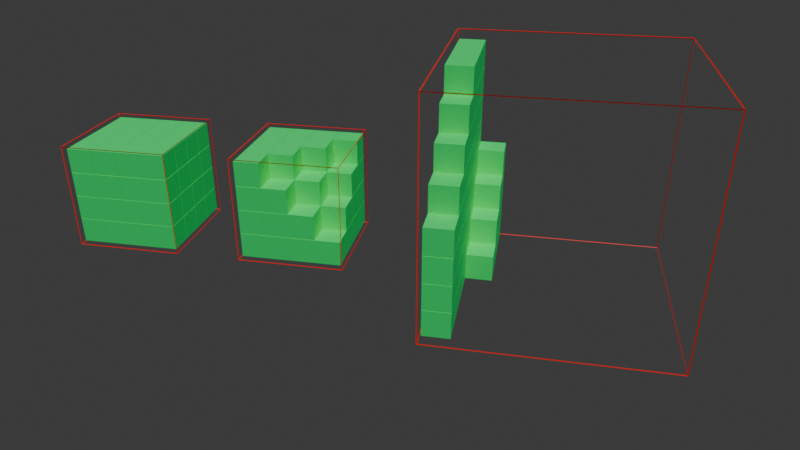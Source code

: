 # Source: octree-nodes.blend  (saved by Blender 4.0.36; exported with 4.5.12 LTS)
import bpy
from mathutils import Matrix  # noqa: F401  (used for matrix-valued properties, if any)

bpy.ops.wm.read_factory_settings(use_empty=True)
scene = bpy.context.scene
scene.name = 'Scene'

# ---- collections
col_collection = bpy.data.collections.new('Collection'); scene.collection.children.link(col_collection)
col_node_001 = bpy.data.collections.new('Node.001'); scene.collection.children.link(col_node_001)
col_node_002 = bpy.data.collections.new('Node.002'); scene.collection.children.link(col_node_002)
col_node_003 = bpy.data.collections.new('Node.003'); scene.collection.children.link(col_node_003)

# ---- materials (node trees are filled in below, after node groups)
mat_white = bpy.data.materials.new('White')
mat_red = bpy.data.materials.new('Red')

# ---- material node trees
mat_white.use_nodes = True; mat_white.node_tree.nodes.clear()
_N = mat_white.node_tree.nodes; _L = mat_white.node_tree.links
n0 = _N.new('ShaderNodeBsdfPrincipled'); n0.name = 'Principled BSDF'; n0.location = (10, 300)
n0.inputs[0].default_value = (0.0, 0.8017, 0.1543, 1.0)
n0.inputs[3].default_value = 1.45
n1 = _N.new('ShaderNodeOutputMaterial'); n1.name = 'Material Output'; n1.location = (300, 300)
n1.target = 'CYCLES'
n2 = _N.new('ShaderNodeOutputMaterial'); n2.name = 'Material Output.001'; n2.location = (0, 0)
n2.target = 'EEVEE'
n3 = _N.new('ShaderNodeMixShader'); n3.name = 'Mix Shader'; n3.location = (0, 0)
n3.label = 'Disable Shadow'
n3.hide = True
n4 = _N.new('ShaderNodeLightPath'); n4.name = 'Light Path'; n4.location = (0, 0)
n4.hide = True
n5 = _N.new('ShaderNodeBsdfTransparent'); n5.name = 'Transparent BSDF'; n5.location = (0, 0)
n5.hide = True
_L.new(n0.outputs[0], n1.inputs[0])
_L.new(n0.outputs[0], n3.inputs[1])
_L.new(n3.outputs[0], n2.inputs[0])
_L.new(n4.outputs[1], n3.inputs[0])
_L.new(n5.outputs[0], n3.inputs[2])
n1.is_active_output = True
mat_red.use_nodes = True; mat_red.node_tree.nodes.clear()
_N = mat_red.node_tree.nodes; _L = mat_red.node_tree.links
n0 = _N.new('ShaderNodeBsdfPrincipled'); n0.name = 'Principled BSDF'; n0.location = (10, 300)
n0.inputs[0].default_value = (0.8003, 0.00906, 0.0, 1.0)
n0.inputs[3].default_value = 1.45
n1 = _N.new('ShaderNodeOutputMaterial'); n1.name = 'Material Output'; n1.location = (300, 300)
n1.target = 'CYCLES'
n2 = _N.new('ShaderNodeOutputMaterial'); n2.name = 'Material Output.001'; n2.location = (0, 0)
n2.target = 'EEVEE'
n3 = _N.new('ShaderNodeMixShader'); n3.name = 'Mix Shader'; n3.location = (0, 0)
n3.label = 'Disable Shadow'
n3.hide = True
n4 = _N.new('ShaderNodeLightPath'); n4.name = 'Light Path'; n4.location = (0, 0)
n4.hide = True
n5 = _N.new('ShaderNodeBsdfTransparent'); n5.name = 'Transparent BSDF'; n5.location = (0, 0)
n5.hide = True
_L.new(n0.outputs[0], n1.inputs[0])
_L.new(n0.outputs[0], n3.inputs[1])
_L.new(n3.outputs[0], n2.inputs[0])
_L.new(n4.outputs[1], n3.inputs[0])
_L.new(n5.outputs[0], n3.inputs[2])
n1.is_active_output = True

# ---- world
world_world = bpy.data.worlds.new('World'); scene.world = world_world
world_world.use_nodes = True; world_world.node_tree.nodes.clear()
_N = world_world.node_tree.nodes; _L = world_world.node_tree.links
n0 = _N.new('ShaderNodeOutputWorld'); n0.name = 'World Output'; n0.location = (300, 300)
n1 = _N.new('ShaderNodeBackground'); n1.name = 'Background'; n1.location = (10, 300)
n1.inputs[0].default_value = (0.05088, 0.05088, 0.05088, 1.0)
_L.new(n1.outputs[0], n0.inputs[0])
n0.is_active_output = True
world_world.color = (0.05088, 0.05088, 0.05088)
world_world.use_sun_shadow = False
world_world.sun_shadow_jitter_overblur = 0.0

# ---- cameras
cam_camera = bpy.data.cameras.new('Camera')
cam_camera.clip_end = 100.0
cam_camera.lens = 33.3
cam_camera.ortho_scale = 7.314

# ---- lights
light_sun = bpy.data.lights.new('Sun', 'SUN')
light_sun.transmission_factor = 0.0
light_sun.energy = 3.01

# ---- meshes
me_cube = bpy.data.meshes.new('Cube')
me_cube.from_pydata([(1.0, 1.0, 1.0), (1.0, 1.0, -1.0), (1.0, -1.0, 1.0), (1.0, -1.0, -1.0), (-1.0, 1.0, 1.0), (-1.0, 1.0, -1.0), (-1.0, -1.0, 1.0), (-1.0, -1.0, -1.0)], [], [(0, 4, 6, 2), (3, 2, 6, 7), (7, 6, 4, 5), (5, 1, 3, 7), (1, 0, 2, 3), (5, 4, 0, 1)])
_uv = me_cube.uv_layers.new(name='UVMap')
_uv.uv.foreach_set('vector', [0.625, 0.5, 0.875, 0.5, 0.875, 0.75, 0.625, 0.75, 0.375, 0.75, 0.625, 0.75, 0.625, 1.0, 0.375, 1.0, 0.375, 0.0, 0.625, 0.0, 0.625, 0.25, 0.375, 0.25, 0.125, 0.5, 0.375, 0.5, 0.375, 0.75, 0.125, 0.75, 0.375, 0.5, 0.625, 0.5, 0.625, 0.75, 0.375, 0.75, 0.375, 0.25, 0.625, 0.25, 0.625, 0.5, 0.375, 0.5])
me_cube.materials.append(mat_white)
me_cube.use_mirror_vertex_groups = False
me_cube.update()
me_cube_001 = bpy.data.meshes.new('Cube.001')
me_cube_001.from_pydata([(1.0, 1.0, 1.0), (1.0, 1.0, -1.0), (1.0, -1.0, 1.0), (1.0, -1.0, -1.0), (-1.0, 1.0, 1.0), (-1.0, 1.0, -1.0), (-1.0, -1.0, 1.0), (-1.0, -1.0, -1.0)], [], [(0, 4, 6, 2), (3, 2, 6, 7), (7, 6, 4, 5), (5, 1, 3, 7), (1, 0, 2, 3), (5, 4, 0, 1)])
_uv = me_cube_001.uv_layers.new(name='UVMap')
_uv.uv.foreach_set('vector', [0.625, 0.5, 0.875, 0.5, 0.875, 0.75, 0.625, 0.75, 0.375, 0.75, 0.625, 0.75, 0.625, 1.0, 0.375, 1.0, 0.375, 0.0, 0.625, 0.0, 0.625, 0.25, 0.375, 0.25, 0.125, 0.5, 0.375, 0.5, 0.375, 0.75, 0.125, 0.75, 0.375, 0.5, 0.625, 0.5, 0.625, 0.75, 0.375, 0.75, 0.375, 0.25, 0.625, 0.25, 0.625, 0.5, 0.375, 0.5])
me_cube_001.materials.append(mat_white)
me_cube_001.use_mirror_vertex_groups = False
me_cube_001.update()
me_cube_002 = bpy.data.meshes.new('Cube.002')
me_cube_002.from_pydata([(1.0, 1.0, 1.0), (1.0, 1.0, -1.0), (1.0, -1.0, 1.0), (1.0, -1.0, -1.0), (-1.0, 1.0, 1.0), (-1.0, 1.0, -1.0), (-1.0, -1.0, 1.0), (-1.0, -1.0, -1.0)], [], [(0, 4, 6, 2), (3, 2, 6, 7), (7, 6, 4, 5), (5, 1, 3, 7), (1, 0, 2, 3), (5, 4, 0, 1)])
_uv = me_cube_002.uv_layers.new(name='UVMap')
_uv.uv.foreach_set('vector', [0.625, 0.5, 0.875, 0.5, 0.875, 0.75, 0.625, 0.75, 0.375, 0.75, 0.625, 0.75, 0.625, 1.0, 0.375, 1.0, 0.375, 0.0, 0.625, 0.0, 0.625, 0.25, 0.375, 0.25, 0.125, 0.5, 0.375, 0.5, 0.375, 0.75, 0.125, 0.75, 0.375, 0.5, 0.625, 0.5, 0.625, 0.75, 0.375, 0.75, 0.375, 0.25, 0.625, 0.25, 0.625, 0.5, 0.375, 0.5])
me_cube_002.materials.append(mat_white)
me_cube_002.use_mirror_vertex_groups = False
me_cube_002.update()
me_cube_003 = bpy.data.meshes.new('Cube.003')
me_cube_003.from_pydata([(1.0, 1.0, 1.0), (1.0, 1.0, -1.0), (1.0, -1.0, 1.0), (1.0, -1.0, -1.0), (-1.0, 1.0, 1.0), (-1.0, 1.0, -1.0), (-1.0, -1.0, 1.0), (-1.0, -1.0, -1.0)], [], [(0, 4, 6, 2), (3, 2, 6, 7), (7, 6, 4, 5), (5, 1, 3, 7), (1, 0, 2, 3), (5, 4, 0, 1)])
_uv = me_cube_003.uv_layers.new(name='UVMap')
_uv.uv.foreach_set('vector', [0.625, 0.5, 0.875, 0.5, 0.875, 0.75, 0.625, 0.75, 0.375, 0.75, 0.625, 0.75, 0.625, 1.0, 0.375, 1.0, 0.375, 0.0, 0.625, 0.0, 0.625, 0.25, 0.375, 0.25, 0.125, 0.5, 0.375, 0.5, 0.375, 0.75, 0.125, 0.75, 0.375, 0.5, 0.625, 0.5, 0.625, 0.75, 0.375, 0.75, 0.375, 0.25, 0.625, 0.25, 0.625, 0.5, 0.375, 0.5])
me_cube_003.materials.append(mat_white)
me_cube_003.use_mirror_vertex_groups = False
me_cube_003.update()
me_cube_004 = bpy.data.meshes.new('Cube.004')
me_cube_004.from_pydata([(1.0, 1.0, 1.0), (1.0, 1.0, -1.0), (1.0, -1.0, 1.0), (1.0, -1.0, -1.0), (-1.0, 1.0, 1.0), (-1.0, 1.0, -1.0), (-1.0, -1.0, 1.0), (-1.0, -1.0, -1.0)], [], [(0, 4, 6, 2), (3, 2, 6, 7), (7, 6, 4, 5), (5, 1, 3, 7), (1, 0, 2, 3), (5, 4, 0, 1)])
_uv = me_cube_004.uv_layers.new(name='UVMap')
_uv.uv.foreach_set('vector', [0.625, 0.5, 0.875, 0.5, 0.875, 0.75, 0.625, 0.75, 0.375, 0.75, 0.625, 0.75, 0.625, 1.0, 0.375, 1.0, 0.375, 0.0, 0.625, 0.0, 0.625, 0.25, 0.375, 0.25, 0.125, 0.5, 0.375, 0.5, 0.375, 0.75, 0.125, 0.75, 0.375, 0.5, 0.625, 0.5, 0.625, 0.75, 0.375, 0.75, 0.375, 0.25, 0.625, 0.25, 0.625, 0.5, 0.375, 0.5])
me_cube_004.materials.append(mat_white)
me_cube_004.use_mirror_vertex_groups = False
me_cube_004.update()
me_cube_005 = bpy.data.meshes.new('Cube.005')
me_cube_005.from_pydata([(1.0, 1.0, 1.0), (1.0, 1.0, -1.0), (1.0, -1.0, 1.0), (1.0, -1.0, -1.0), (-1.0, 1.0, 1.0), (-1.0, 1.0, -1.0), (-1.0, -1.0, 1.0), (-1.0, -1.0, -1.0)], [], [(0, 4, 6, 2), (3, 2, 6, 7), (7, 6, 4, 5), (5, 1, 3, 7), (1, 0, 2, 3), (5, 4, 0, 1)])
_uv = me_cube_005.uv_layers.new(name='UVMap')
_uv.uv.foreach_set('vector', [0.625, 0.5, 0.875, 0.5, 0.875, 0.75, 0.625, 0.75, 0.375, 0.75, 0.625, 0.75, 0.625, 1.0, 0.375, 1.0, 0.375, 0.0, 0.625, 0.0, 0.625, 0.25, 0.375, 0.25, 0.125, 0.5, 0.375, 0.5, 0.375, 0.75, 0.125, 0.75, 0.375, 0.5, 0.625, 0.5, 0.625, 0.75, 0.375, 0.75, 0.375, 0.25, 0.625, 0.25, 0.625, 0.5, 0.375, 0.5])
me_cube_005.materials.append(mat_white)
me_cube_005.use_mirror_vertex_groups = False
me_cube_005.update()
me_cube_006 = bpy.data.meshes.new('Cube.006')
me_cube_006.from_pydata([(1.0, 1.0, 1.0), (1.0, 1.0, -1.0), (1.0, -1.0, 1.0), (1.0, -1.0, -1.0), (-1.0, 1.0, 1.0), (-1.0, 1.0, -1.0), (-1.0, -1.0, 1.0), (-1.0, -1.0, -1.0)], [], [(0, 4, 6, 2), (3, 2, 6, 7), (7, 6, 4, 5), (5, 1, 3, 7), (1, 0, 2, 3), (5, 4, 0, 1)])
_uv = me_cube_006.uv_layers.new(name='UVMap')
_uv.uv.foreach_set('vector', [0.625, 0.5, 0.875, 0.5, 0.875, 0.75, 0.625, 0.75, 0.375, 0.75, 0.625, 0.75, 0.625, 1.0, 0.375, 1.0, 0.375, 0.0, 0.625, 0.0, 0.625, 0.25, 0.375, 0.25, 0.125, 0.5, 0.375, 0.5, 0.375, 0.75, 0.125, 0.75, 0.375, 0.5, 0.625, 0.5, 0.625, 0.75, 0.375, 0.75, 0.375, 0.25, 0.625, 0.25, 0.625, 0.5, 0.375, 0.5])
me_cube_006.materials.append(mat_white)
me_cube_006.use_mirror_vertex_groups = False
me_cube_006.update()
me_cube_007 = bpy.data.meshes.new('Cube.007')
me_cube_007.from_pydata([(1.0, 1.0, 1.0), (1.0, 1.0, -1.0), (1.0, -1.0, 1.0), (1.0, -1.0, -1.0), (-1.0, 1.0, 1.0), (-1.0, 1.0, -1.0), (-1.0, -1.0, 1.0), (-1.0, -1.0, -1.0)], [], [(0, 4, 6, 2), (3, 2, 6, 7), (7, 6, 4, 5), (5, 1, 3, 7), (1, 0, 2, 3), (5, 4, 0, 1)])
_uv = me_cube_007.uv_layers.new(name='UVMap')
_uv.uv.foreach_set('vector', [0.625, 0.5, 0.875, 0.5, 0.875, 0.75, 0.625, 0.75, 0.375, 0.75, 0.625, 0.75, 0.625, 1.0, 0.375, 1.0, 0.375, 0.0, 0.625, 0.0, 0.625, 0.25, 0.375, 0.25, 0.125, 0.5, 0.375, 0.5, 0.375, 0.75, 0.125, 0.75, 0.375, 0.5, 0.625, 0.5, 0.625, 0.75, 0.375, 0.75, 0.375, 0.25, 0.625, 0.25, 0.625, 0.5, 0.375, 0.5])
me_cube_007.materials.append(mat_white)
me_cube_007.use_mirror_vertex_groups = False
me_cube_007.update()
me_cube_008 = bpy.data.meshes.new('Cube.008')
me_cube_008.from_pydata([(1.0, 1.0, 1.0), (1.0, 1.0, -1.0), (1.0, -1.0, 1.0), (1.0, -1.0, -1.0), (-1.0, 1.0, 1.0), (-1.0, 1.0, -1.0), (-1.0, -1.0, 1.0), (-1.0, -1.0, -1.0)], [], [(0, 4, 6, 2), (3, 2, 6, 7), (7, 6, 4, 5), (5, 1, 3, 7), (1, 0, 2, 3), (5, 4, 0, 1)])
_uv = me_cube_008.uv_layers.new(name='UVMap')
_uv.uv.foreach_set('vector', [0.625, 0.5, 0.875, 0.5, 0.875, 0.75, 0.625, 0.75, 0.375, 0.75, 0.625, 0.75, 0.625, 1.0, 0.375, 1.0, 0.375, 0.0, 0.625, 0.0, 0.625, 0.25, 0.375, 0.25, 0.125, 0.5, 0.375, 0.5, 0.375, 0.75, 0.125, 0.75, 0.375, 0.5, 0.625, 0.5, 0.625, 0.75, 0.375, 0.75, 0.375, 0.25, 0.625, 0.25, 0.625, 0.5, 0.375, 0.5])
me_cube_008.materials.append(mat_white)
me_cube_008.use_mirror_vertex_groups = False
me_cube_008.update()
me_cube_009 = bpy.data.meshes.new('Cube.009')
me_cube_009.from_pydata([(1.0, 1.0, 1.0), (1.0, 1.0, -1.0), (1.0, -1.0, 1.0), (1.0, -1.0, -1.0), (-1.0, 1.0, 1.0), (-1.0, 1.0, -1.0), (-1.0, -1.0, 1.0), (-1.0, -1.0, -1.0)], [], [(0, 4, 6, 2), (3, 2, 6, 7), (7, 6, 4, 5), (5, 1, 3, 7), (1, 0, 2, 3), (5, 4, 0, 1)])
_uv = me_cube_009.uv_layers.new(name='UVMap')
_uv.uv.foreach_set('vector', [0.625, 0.5, 0.875, 0.5, 0.875, 0.75, 0.625, 0.75, 0.375, 0.75, 0.625, 0.75, 0.625, 1.0, 0.375, 1.0, 0.375, 0.0, 0.625, 0.0, 0.625, 0.25, 0.375, 0.25, 0.125, 0.5, 0.375, 0.5, 0.375, 0.75, 0.125, 0.75, 0.375, 0.5, 0.625, 0.5, 0.625, 0.75, 0.375, 0.75, 0.375, 0.25, 0.625, 0.25, 0.625, 0.5, 0.375, 0.5])
me_cube_009.materials.append(mat_white)
me_cube_009.use_mirror_vertex_groups = False
me_cube_009.update()
me_cube_010 = bpy.data.meshes.new('Cube.010')
me_cube_010.from_pydata([(1.0, 1.0, 1.0), (1.0, 1.0, -1.0), (1.0, -1.0, 1.0), (1.0, -1.0, -1.0), (-1.0, 1.0, 1.0), (-1.0, 1.0, -1.0), (-1.0, -1.0, 1.0), (-1.0, -1.0, -1.0)], [], [(0, 4, 6, 2), (3, 2, 6, 7), (7, 6, 4, 5), (5, 1, 3, 7), (1, 0, 2, 3), (5, 4, 0, 1)])
_uv = me_cube_010.uv_layers.new(name='UVMap')
_uv.uv.foreach_set('vector', [0.625, 0.5, 0.875, 0.5, 0.875, 0.75, 0.625, 0.75, 0.375, 0.75, 0.625, 0.75, 0.625, 1.0, 0.375, 1.0, 0.375, 0.0, 0.625, 0.0, 0.625, 0.25, 0.375, 0.25, 0.125, 0.5, 0.375, 0.5, 0.375, 0.75, 0.125, 0.75, 0.375, 0.5, 0.625, 0.5, 0.625, 0.75, 0.375, 0.75, 0.375, 0.25, 0.625, 0.25, 0.625, 0.5, 0.375, 0.5])
me_cube_010.materials.append(mat_white)
me_cube_010.use_mirror_vertex_groups = False
me_cube_010.update()
me_cube_011 = bpy.data.meshes.new('Cube.011')
me_cube_011.from_pydata([(1.0, 1.0, 1.0), (1.0, 1.0, -1.0), (1.0, -1.0, 1.0), (1.0, -1.0, -1.0), (-1.0, 1.0, 1.0), (-1.0, 1.0, -1.0), (-1.0, -1.0, 1.0), (-1.0, -1.0, -1.0)], [], [(0, 4, 6, 2), (3, 2, 6, 7), (7, 6, 4, 5), (5, 1, 3, 7), (1, 0, 2, 3), (5, 4, 0, 1)])
_uv = me_cube_011.uv_layers.new(name='UVMap')
_uv.uv.foreach_set('vector', [0.625, 0.5, 0.875, 0.5, 0.875, 0.75, 0.625, 0.75, 0.375, 0.75, 0.625, 0.75, 0.625, 1.0, 0.375, 1.0, 0.375, 0.0, 0.625, 0.0, 0.625, 0.25, 0.375, 0.25, 0.125, 0.5, 0.375, 0.5, 0.375, 0.75, 0.125, 0.75, 0.375, 0.5, 0.625, 0.5, 0.625, 0.75, 0.375, 0.75, 0.375, 0.25, 0.625, 0.25, 0.625, 0.5, 0.375, 0.5])
me_cube_011.materials.append(mat_white)
me_cube_011.use_mirror_vertex_groups = False
me_cube_011.update()
me_cube_012 = bpy.data.meshes.new('Cube.012')
me_cube_012.from_pydata([(1.0, 1.0, 1.0), (1.0, 1.0, -1.0), (1.0, -1.0, 1.0), (1.0, -1.0, -1.0), (-1.0, 1.0, 1.0), (-1.0, 1.0, -1.0), (-1.0, -1.0, 1.0), (-1.0, -1.0, -1.0)], [], [(0, 4, 6, 2), (3, 2, 6, 7), (7, 6, 4, 5), (5, 1, 3, 7), (1, 0, 2, 3), (5, 4, 0, 1)])
_uv = me_cube_012.uv_layers.new(name='UVMap')
_uv.uv.foreach_set('vector', [0.625, 0.5, 0.875, 0.5, 0.875, 0.75, 0.625, 0.75, 0.375, 0.75, 0.625, 0.75, 0.625, 1.0, 0.375, 1.0, 0.375, 0.0, 0.625, 0.0, 0.625, 0.25, 0.375, 0.25, 0.125, 0.5, 0.375, 0.5, 0.375, 0.75, 0.125, 0.75, 0.375, 0.5, 0.625, 0.5, 0.625, 0.75, 0.375, 0.75, 0.375, 0.25, 0.625, 0.25, 0.625, 0.5, 0.375, 0.5])
me_cube_012.materials.append(mat_white)
me_cube_012.use_mirror_vertex_groups = False
me_cube_012.update()
me_cube_013 = bpy.data.meshes.new('Cube.013')
me_cube_013.from_pydata([(1.0, 1.0, 1.0), (1.0, 1.0, -1.0), (1.0, -1.0, 1.0), (1.0, -1.0, -1.0), (-1.0, 1.0, 1.0), (-1.0, 1.0, -1.0), (-1.0, -1.0, 1.0), (-1.0, -1.0, -1.0)], [], [(0, 4, 6, 2), (3, 2, 6, 7), (7, 6, 4, 5), (5, 1, 3, 7), (1, 0, 2, 3), (5, 4, 0, 1)])
_uv = me_cube_013.uv_layers.new(name='UVMap')
_uv.uv.foreach_set('vector', [0.625, 0.5, 0.875, 0.5, 0.875, 0.75, 0.625, 0.75, 0.375, 0.75, 0.625, 0.75, 0.625, 1.0, 0.375, 1.0, 0.375, 0.0, 0.625, 0.0, 0.625, 0.25, 0.375, 0.25, 0.125, 0.5, 0.375, 0.5, 0.375, 0.75, 0.125, 0.75, 0.375, 0.5, 0.625, 0.5, 0.625, 0.75, 0.375, 0.75, 0.375, 0.25, 0.625, 0.25, 0.625, 0.5, 0.375, 0.5])
me_cube_013.materials.append(mat_white)
me_cube_013.use_mirror_vertex_groups = False
me_cube_013.update()
me_cube_014 = bpy.data.meshes.new('Cube.014')
me_cube_014.from_pydata([(1.0, 1.0, 1.0), (1.0, 1.0, -1.0), (1.0, -1.0, 1.0), (1.0, -1.0, -1.0), (-1.0, 1.0, 1.0), (-1.0, 1.0, -1.0), (-1.0, -1.0, 1.0), (-1.0, -1.0, -1.0)], [], [(0, 4, 6, 2), (3, 2, 6, 7), (7, 6, 4, 5), (5, 1, 3, 7), (1, 0, 2, 3), (5, 4, 0, 1)])
_uv = me_cube_014.uv_layers.new(name='UVMap')
_uv.uv.foreach_set('vector', [0.625, 0.5, 0.875, 0.5, 0.875, 0.75, 0.625, 0.75, 0.375, 0.75, 0.625, 0.75, 0.625, 1.0, 0.375, 1.0, 0.375, 0.0, 0.625, 0.0, 0.625, 0.25, 0.375, 0.25, 0.125, 0.5, 0.375, 0.5, 0.375, 0.75, 0.125, 0.75, 0.375, 0.5, 0.625, 0.5, 0.625, 0.75, 0.375, 0.75, 0.375, 0.25, 0.625, 0.25, 0.625, 0.5, 0.375, 0.5])
me_cube_014.materials.append(mat_white)
me_cube_014.use_mirror_vertex_groups = False
me_cube_014.update()
me_cube_015 = bpy.data.meshes.new('Cube.015')
me_cube_015.from_pydata([(1.0, 1.0, 1.0), (1.0, 1.0, -1.0), (1.0, -1.0, 1.0), (1.0, -1.0, -1.0), (-1.0, 1.0, 1.0), (-1.0, 1.0, -1.0), (-1.0, -1.0, 1.0), (-1.0, -1.0, -1.0)], [], [(0, 4, 6, 2), (3, 2, 6, 7), (7, 6, 4, 5), (5, 1, 3, 7), (1, 0, 2, 3), (5, 4, 0, 1)])
_uv = me_cube_015.uv_layers.new(name='UVMap')
_uv.uv.foreach_set('vector', [0.625, 0.5, 0.875, 0.5, 0.875, 0.75, 0.625, 0.75, 0.375, 0.75, 0.625, 0.75, 0.625, 1.0, 0.375, 1.0, 0.375, 0.0, 0.625, 0.0, 0.625, 0.25, 0.375, 0.25, 0.125, 0.5, 0.375, 0.5, 0.375, 0.75, 0.125, 0.75, 0.375, 0.5, 0.625, 0.5, 0.625, 0.75, 0.375, 0.75, 0.375, 0.25, 0.625, 0.25, 0.625, 0.5, 0.375, 0.5])
me_cube_015.materials.append(mat_white)
me_cube_015.use_mirror_vertex_groups = False
me_cube_015.update()
me_cube_032 = bpy.data.meshes.new('Cube.032')
me_cube_032.from_pydata([(-1.0, -1.0, -1.0), (-1.0, -1.0, 1.0), (-1.0, 1.0, -1.0), (-1.0, 1.0, 1.0), (1.0, -1.0, -1.0), (1.0, -1.0, 1.0), (1.0, 1.0, -1.0), (1.0, 1.0, 1.0)], [], [(0, 1, 3, 2), (2, 3, 7, 6), (6, 7, 5, 4), (4, 5, 1, 0), (2, 6, 4, 0), (7, 3, 1, 5)])
_uv = me_cube_032.uv_layers.new(name='UVMap')
_uv.uv.foreach_set('vector', [0.375, 0.0, 0.625, 0.0, 0.625, 0.25, 0.375, 0.25, 0.375, 0.25, 0.625, 0.25, 0.625, 0.5, 0.375, 0.5, 0.375, 0.5, 0.625, 0.5, 0.625, 0.75, 0.375, 0.75, 0.375, 0.75, 0.625, 0.75, 0.625, 1.0, 0.375, 1.0, 0.125, 0.5, 0.375, 0.5, 0.375, 0.75, 0.125, 0.75, 0.625, 0.5, 0.875, 0.5, 0.875, 0.75, 0.625, 0.75])
me_cube_032.materials.append(mat_red)
me_cube_032.materials.append(mat_white)
me_cube_032.update()
me_cube_033 = bpy.data.meshes.new('Cube.033')
me_cube_033.from_pydata([(1.0, 1.0, 1.0), (1.0, 1.0, -1.0), (1.0, -1.0, 1.0), (1.0, -1.0, -1.0), (-1.0, 1.0, 1.0), (-1.0, 1.0, -1.0), (-1.0, -1.0, 1.0), (-1.0, -1.0, -1.0)], [], [(0, 4, 6, 2), (3, 2, 6, 7), (7, 6, 4, 5), (5, 1, 3, 7), (1, 0, 2, 3), (5, 4, 0, 1)])
_uv = me_cube_033.uv_layers.new(name='UVMap')
_uv.uv.foreach_set('vector', [0.625, 0.5, 0.875, 0.5, 0.875, 0.75, 0.625, 0.75, 0.375, 0.75, 0.625, 0.75, 0.625, 1.0, 0.375, 1.0, 0.375, 0.0, 0.625, 0.0, 0.625, 0.25, 0.375, 0.25, 0.125, 0.5, 0.375, 0.5, 0.375, 0.75, 0.125, 0.75, 0.375, 0.5, 0.625, 0.5, 0.625, 0.75, 0.375, 0.75, 0.375, 0.25, 0.625, 0.25, 0.625, 0.5, 0.375, 0.5])
me_cube_033.materials.append(mat_white)
me_cube_033.use_mirror_vertex_groups = False
me_cube_033.update()
me_cube_034 = bpy.data.meshes.new('Cube.034')
me_cube_034.from_pydata([(1.0, 1.0, 1.0), (1.0, 1.0, -1.0), (1.0, -1.0, 1.0), (1.0, -1.0, -1.0), (-1.0, 1.0, 1.0), (-1.0, 1.0, -1.0), (-1.0, -1.0, 1.0), (-1.0, -1.0, -1.0)], [], [(0, 4, 6, 2), (3, 2, 6, 7), (7, 6, 4, 5), (5, 1, 3, 7), (1, 0, 2, 3), (5, 4, 0, 1)])
_uv = me_cube_034.uv_layers.new(name='UVMap')
_uv.uv.foreach_set('vector', [0.625, 0.5, 0.875, 0.5, 0.875, 0.75, 0.625, 0.75, 0.375, 0.75, 0.625, 0.75, 0.625, 1.0, 0.375, 1.0, 0.375, 0.0, 0.625, 0.0, 0.625, 0.25, 0.375, 0.25, 0.125, 0.5, 0.375, 0.5, 0.375, 0.75, 0.125, 0.75, 0.375, 0.5, 0.625, 0.5, 0.625, 0.75, 0.375, 0.75, 0.375, 0.25, 0.625, 0.25, 0.625, 0.5, 0.375, 0.5])
me_cube_034.materials.append(mat_white)
me_cube_034.use_mirror_vertex_groups = False
me_cube_034.update()
me_cube_035 = bpy.data.meshes.new('Cube.035')
me_cube_035.from_pydata([(1.0, 1.0, 1.0), (1.0, 1.0, -1.0), (1.0, -1.0, 1.0), (1.0, -1.0, -1.0), (-1.0, 1.0, 1.0), (-1.0, 1.0, -1.0), (-1.0, -1.0, 1.0), (-1.0, -1.0, -1.0)], [], [(0, 4, 6, 2), (3, 2, 6, 7), (7, 6, 4, 5), (5, 1, 3, 7), (1, 0, 2, 3), (5, 4, 0, 1)])
_uv = me_cube_035.uv_layers.new(name='UVMap')
_uv.uv.foreach_set('vector', [0.625, 0.5, 0.875, 0.5, 0.875, 0.75, 0.625, 0.75, 0.375, 0.75, 0.625, 0.75, 0.625, 1.0, 0.375, 1.0, 0.375, 0.0, 0.625, 0.0, 0.625, 0.25, 0.375, 0.25, 0.125, 0.5, 0.375, 0.5, 0.375, 0.75, 0.125, 0.75, 0.375, 0.5, 0.625, 0.5, 0.625, 0.75, 0.375, 0.75, 0.375, 0.25, 0.625, 0.25, 0.625, 0.5, 0.375, 0.5])
me_cube_035.materials.append(mat_white)
me_cube_035.use_mirror_vertex_groups = False
me_cube_035.update()
me_cube_036 = bpy.data.meshes.new('Cube.036')
me_cube_036.from_pydata([(1.0, 1.0, 1.0), (1.0, 1.0, -1.0), (1.0, -1.0, 1.0), (1.0, -1.0, -1.0), (-1.0, 1.0, 1.0), (-1.0, 1.0, -1.0), (-1.0, -1.0, 1.0), (-1.0, -1.0, -1.0)], [], [(0, 4, 6, 2), (3, 2, 6, 7), (7, 6, 4, 5), (5, 1, 3, 7), (1, 0, 2, 3), (5, 4, 0, 1)])
_uv = me_cube_036.uv_layers.new(name='UVMap')
_uv.uv.foreach_set('vector', [0.625, 0.5, 0.875, 0.5, 0.875, 0.75, 0.625, 0.75, 0.375, 0.75, 0.625, 0.75, 0.625, 1.0, 0.375, 1.0, 0.375, 0.0, 0.625, 0.0, 0.625, 0.25, 0.375, 0.25, 0.125, 0.5, 0.375, 0.5, 0.375, 0.75, 0.125, 0.75, 0.375, 0.5, 0.625, 0.5, 0.625, 0.75, 0.375, 0.75, 0.375, 0.25, 0.625, 0.25, 0.625, 0.5, 0.375, 0.5])
me_cube_036.materials.append(mat_white)
me_cube_036.use_mirror_vertex_groups = False
me_cube_036.update()
me_cube_037 = bpy.data.meshes.new('Cube.037')
me_cube_037.from_pydata([(1.0, 1.0, 1.0), (1.0, 1.0, -1.0), (1.0, -1.0, 1.0), (1.0, -1.0, -1.0), (-1.0, 1.0, 1.0), (-1.0, 1.0, -1.0), (-1.0, -1.0, 1.0), (-1.0, -1.0, -1.0)], [], [(0, 4, 6, 2), (3, 2, 6, 7), (7, 6, 4, 5), (5, 1, 3, 7), (1, 0, 2, 3), (5, 4, 0, 1)])
_uv = me_cube_037.uv_layers.new(name='UVMap')
_uv.uv.foreach_set('vector', [0.625, 0.5, 0.875, 0.5, 0.875, 0.75, 0.625, 0.75, 0.375, 0.75, 0.625, 0.75, 0.625, 1.0, 0.375, 1.0, 0.375, 0.0, 0.625, 0.0, 0.625, 0.25, 0.375, 0.25, 0.125, 0.5, 0.375, 0.5, 0.375, 0.75, 0.125, 0.75, 0.375, 0.5, 0.625, 0.5, 0.625, 0.75, 0.375, 0.75, 0.375, 0.25, 0.625, 0.25, 0.625, 0.5, 0.375, 0.5])
me_cube_037.materials.append(mat_white)
me_cube_037.use_mirror_vertex_groups = False
me_cube_037.update()
me_cube_038 = bpy.data.meshes.new('Cube.038')
me_cube_038.from_pydata([(1.0, 1.0, 1.0), (1.0, 1.0, -1.0), (1.0, -1.0, 1.0), (1.0, -1.0, -1.0), (-1.0, 1.0, 1.0), (-1.0, 1.0, -1.0), (-1.0, -1.0, 1.0), (-1.0, -1.0, -1.0)], [], [(0, 4, 6, 2), (3, 2, 6, 7), (7, 6, 4, 5), (5, 1, 3, 7), (1, 0, 2, 3), (5, 4, 0, 1)])
_uv = me_cube_038.uv_layers.new(name='UVMap')
_uv.uv.foreach_set('vector', [0.625, 0.5, 0.875, 0.5, 0.875, 0.75, 0.625, 0.75, 0.375, 0.75, 0.625, 0.75, 0.625, 1.0, 0.375, 1.0, 0.375, 0.0, 0.625, 0.0, 0.625, 0.25, 0.375, 0.25, 0.125, 0.5, 0.375, 0.5, 0.375, 0.75, 0.125, 0.75, 0.375, 0.5, 0.625, 0.5, 0.625, 0.75, 0.375, 0.75, 0.375, 0.25, 0.625, 0.25, 0.625, 0.5, 0.375, 0.5])
me_cube_038.materials.append(mat_white)
me_cube_038.use_mirror_vertex_groups = False
me_cube_038.update()
me_cube_039 = bpy.data.meshes.new('Cube.039')
me_cube_039.from_pydata([(1.0, 1.0, 1.0), (1.0, 1.0, -1.0), (1.0, -1.0, 1.0), (1.0, -1.0, -1.0), (-1.0, 1.0, 1.0), (-1.0, 1.0, -1.0), (-1.0, -1.0, 1.0), (-1.0, -1.0, -1.0)], [], [(0, 4, 6, 2), (3, 2, 6, 7), (7, 6, 4, 5), (5, 1, 3, 7), (1, 0, 2, 3), (5, 4, 0, 1)])
_uv = me_cube_039.uv_layers.new(name='UVMap')
_uv.uv.foreach_set('vector', [0.625, 0.5, 0.875, 0.5, 0.875, 0.75, 0.625, 0.75, 0.375, 0.75, 0.625, 0.75, 0.625, 1.0, 0.375, 1.0, 0.375, 0.0, 0.625, 0.0, 0.625, 0.25, 0.375, 0.25, 0.125, 0.5, 0.375, 0.5, 0.375, 0.75, 0.125, 0.75, 0.375, 0.5, 0.625, 0.5, 0.625, 0.75, 0.375, 0.75, 0.375, 0.25, 0.625, 0.25, 0.625, 0.5, 0.375, 0.5])
me_cube_039.materials.append(mat_white)
me_cube_039.use_mirror_vertex_groups = False
me_cube_039.update()
me_cube_040 = bpy.data.meshes.new('Cube.040')
me_cube_040.from_pydata([(1.0, 1.0, 1.0), (1.0, 1.0, -1.0), (1.0, -1.0, 1.0), (1.0, -1.0, -1.0), (-1.0, 1.0, 1.0), (-1.0, 1.0, -1.0), (-1.0, -1.0, 1.0), (-1.0, -1.0, -1.0)], [], [(0, 4, 6, 2), (3, 2, 6, 7), (7, 6, 4, 5), (5, 1, 3, 7), (1, 0, 2, 3), (5, 4, 0, 1)])
_uv = me_cube_040.uv_layers.new(name='UVMap')
_uv.uv.foreach_set('vector', [0.625, 0.5, 0.875, 0.5, 0.875, 0.75, 0.625, 0.75, 0.375, 0.75, 0.625, 0.75, 0.625, 1.0, 0.375, 1.0, 0.375, 0.0, 0.625, 0.0, 0.625, 0.25, 0.375, 0.25, 0.125, 0.5, 0.375, 0.5, 0.375, 0.75, 0.125, 0.75, 0.375, 0.5, 0.625, 0.5, 0.625, 0.75, 0.375, 0.75, 0.375, 0.25, 0.625, 0.25, 0.625, 0.5, 0.375, 0.5])
me_cube_040.materials.append(mat_white)
me_cube_040.use_mirror_vertex_groups = False
me_cube_040.update()
me_cube_041 = bpy.data.meshes.new('Cube.041')
me_cube_041.from_pydata([(1.0, 1.0, 1.0), (1.0, 1.0, -1.0), (1.0, -1.0, 1.0), (1.0, -1.0, -1.0), (-1.0, 1.0, 1.0), (-1.0, 1.0, -1.0), (-1.0, -1.0, 1.0), (-1.0, -1.0, -1.0)], [], [(0, 4, 6, 2), (3, 2, 6, 7), (7, 6, 4, 5), (5, 1, 3, 7), (1, 0, 2, 3), (5, 4, 0, 1)])
_uv = me_cube_041.uv_layers.new(name='UVMap')
_uv.uv.foreach_set('vector', [0.625, 0.5, 0.875, 0.5, 0.875, 0.75, 0.625, 0.75, 0.375, 0.75, 0.625, 0.75, 0.625, 1.0, 0.375, 1.0, 0.375, 0.0, 0.625, 0.0, 0.625, 0.25, 0.375, 0.25, 0.125, 0.5, 0.375, 0.5, 0.375, 0.75, 0.125, 0.75, 0.375, 0.5, 0.625, 0.5, 0.625, 0.75, 0.375, 0.75, 0.375, 0.25, 0.625, 0.25, 0.625, 0.5, 0.375, 0.5])
me_cube_041.materials.append(mat_white)
me_cube_041.use_mirror_vertex_groups = False
me_cube_041.update()
me_cube_042 = bpy.data.meshes.new('Cube.042')
me_cube_042.from_pydata([(1.0, 1.0, 1.0), (1.0, 1.0, -1.0), (1.0, -1.0, 1.0), (1.0, -1.0, -1.0), (-1.0, 1.0, 1.0), (-1.0, 1.0, -1.0), (-1.0, -1.0, 1.0), (-1.0, -1.0, -1.0)], [], [(0, 4, 6, 2), (3, 2, 6, 7), (7, 6, 4, 5), (5, 1, 3, 7), (1, 0, 2, 3), (5, 4, 0, 1)])
_uv = me_cube_042.uv_layers.new(name='UVMap')
_uv.uv.foreach_set('vector', [0.625, 0.5, 0.875, 0.5, 0.875, 0.75, 0.625, 0.75, 0.375, 0.75, 0.625, 0.75, 0.625, 1.0, 0.375, 1.0, 0.375, 0.0, 0.625, 0.0, 0.625, 0.25, 0.375, 0.25, 0.125, 0.5, 0.375, 0.5, 0.375, 0.75, 0.125, 0.75, 0.375, 0.5, 0.625, 0.5, 0.625, 0.75, 0.375, 0.75, 0.375, 0.25, 0.625, 0.25, 0.625, 0.5, 0.375, 0.5])
me_cube_042.materials.append(mat_white)
me_cube_042.use_mirror_vertex_groups = False
me_cube_042.update()
me_cube_043 = bpy.data.meshes.new('Cube.043')
me_cube_043.from_pydata([(1.0, 1.0, 1.0), (1.0, 1.0, -1.0), (1.0, -1.0, 1.0), (1.0, -1.0, -1.0), (-1.0, 1.0, 1.0), (-1.0, 1.0, -1.0), (-1.0, -1.0, 1.0), (-1.0, -1.0, -1.0)], [], [(0, 4, 6, 2), (3, 2, 6, 7), (7, 6, 4, 5), (5, 1, 3, 7), (1, 0, 2, 3), (5, 4, 0, 1)])
_uv = me_cube_043.uv_layers.new(name='UVMap')
_uv.uv.foreach_set('vector', [0.625, 0.5, 0.875, 0.5, 0.875, 0.75, 0.625, 0.75, 0.375, 0.75, 0.625, 0.75, 0.625, 1.0, 0.375, 1.0, 0.375, 0.0, 0.625, 0.0, 0.625, 0.25, 0.375, 0.25, 0.125, 0.5, 0.375, 0.5, 0.375, 0.75, 0.125, 0.75, 0.375, 0.5, 0.625, 0.5, 0.625, 0.75, 0.375, 0.75, 0.375, 0.25, 0.625, 0.25, 0.625, 0.5, 0.375, 0.5])
me_cube_043.materials.append(mat_white)
me_cube_043.use_mirror_vertex_groups = False
me_cube_043.update()
me_cube_044 = bpy.data.meshes.new('Cube.044')
me_cube_044.from_pydata([(1.0, 1.0, 1.0), (1.0, 1.0, -1.0), (1.0, -1.0, 1.0), (1.0, -1.0, -1.0), (-1.0, 1.0, 1.0), (-1.0, 1.0, -1.0), (-1.0, -1.0, 1.0), (-1.0, -1.0, -1.0)], [], [(0, 4, 6, 2), (3, 2, 6, 7), (7, 6, 4, 5), (5, 1, 3, 7), (1, 0, 2, 3), (5, 4, 0, 1)])
_uv = me_cube_044.uv_layers.new(name='UVMap')
_uv.uv.foreach_set('vector', [0.625, 0.5, 0.875, 0.5, 0.875, 0.75, 0.625, 0.75, 0.375, 0.75, 0.625, 0.75, 0.625, 1.0, 0.375, 1.0, 0.375, 0.0, 0.625, 0.0, 0.625, 0.25, 0.375, 0.25, 0.125, 0.5, 0.375, 0.5, 0.375, 0.75, 0.125, 0.75, 0.375, 0.5, 0.625, 0.5, 0.625, 0.75, 0.375, 0.75, 0.375, 0.25, 0.625, 0.25, 0.625, 0.5, 0.375, 0.5])
me_cube_044.materials.append(mat_white)
me_cube_044.use_mirror_vertex_groups = False
me_cube_044.update()
me_cube_045 = bpy.data.meshes.new('Cube.045')
me_cube_045.from_pydata([(1.0, 1.0, 1.0), (1.0, 1.0, -1.0), (1.0, -1.0, 1.0), (1.0, -1.0, -1.0), (-1.0, 1.0, 1.0), (-1.0, 1.0, -1.0), (-1.0, -1.0, 1.0), (-1.0, -1.0, -1.0)], [], [(0, 4, 6, 2), (3, 2, 6, 7), (7, 6, 4, 5), (5, 1, 3, 7), (1, 0, 2, 3), (5, 4, 0, 1)])
_uv = me_cube_045.uv_layers.new(name='UVMap')
_uv.uv.foreach_set('vector', [0.625, 0.5, 0.875, 0.5, 0.875, 0.75, 0.625, 0.75, 0.375, 0.75, 0.625, 0.75, 0.625, 1.0, 0.375, 1.0, 0.375, 0.0, 0.625, 0.0, 0.625, 0.25, 0.375, 0.25, 0.125, 0.5, 0.375, 0.5, 0.375, 0.75, 0.125, 0.75, 0.375, 0.5, 0.625, 0.5, 0.625, 0.75, 0.375, 0.75, 0.375, 0.25, 0.625, 0.25, 0.625, 0.5, 0.375, 0.5])
me_cube_045.materials.append(mat_white)
me_cube_045.use_mirror_vertex_groups = False
me_cube_045.update()
me_cube_047 = bpy.data.meshes.new('Cube.047')
me_cube_047.from_pydata([(1.0, 1.0, 1.0), (1.0, 1.0, -1.0), (1.0, -1.0, 1.0), (1.0, -1.0, -1.0), (-1.0, 1.0, 1.0), (-1.0, 1.0, -1.0), (-1.0, -1.0, 1.0), (-1.0, -1.0, -1.0)], [], [(0, 4, 6, 2), (3, 2, 6, 7), (7, 6, 4, 5), (5, 1, 3, 7), (1, 0, 2, 3), (5, 4, 0, 1)])
_uv = me_cube_047.uv_layers.new(name='UVMap')
_uv.uv.foreach_set('vector', [0.625, 0.5, 0.875, 0.5, 0.875, 0.75, 0.625, 0.75, 0.375, 0.75, 0.625, 0.75, 0.625, 1.0, 0.375, 1.0, 0.375, 0.0, 0.625, 0.0, 0.625, 0.25, 0.375, 0.25, 0.125, 0.5, 0.375, 0.5, 0.375, 0.75, 0.125, 0.75, 0.375, 0.5, 0.625, 0.5, 0.625, 0.75, 0.375, 0.75, 0.375, 0.25, 0.625, 0.25, 0.625, 0.5, 0.375, 0.5])
me_cube_047.materials.append(mat_white)
me_cube_047.use_mirror_vertex_groups = False
me_cube_047.update()
me_cube_048 = bpy.data.meshes.new('Cube.048')
me_cube_048.from_pydata([(1.0, 1.0, 1.0), (1.0, 1.0, -1.0), (1.0, -1.0, 1.0), (1.0, -1.0, -1.0), (-1.0, 1.0, 1.0), (-1.0, 1.0, -1.0), (-1.0, -1.0, 1.0), (-1.0, -1.0, -1.0)], [], [(0, 4, 6, 2), (3, 2, 6, 7), (7, 6, 4, 5), (5, 1, 3, 7), (1, 0, 2, 3), (5, 4, 0, 1)])
_uv = me_cube_048.uv_layers.new(name='UVMap')
_uv.uv.foreach_set('vector', [0.625, 0.5, 0.875, 0.5, 0.875, 0.75, 0.625, 0.75, 0.375, 0.75, 0.625, 0.75, 0.625, 1.0, 0.375, 1.0, 0.375, 0.0, 0.625, 0.0, 0.625, 0.25, 0.375, 0.25, 0.125, 0.5, 0.375, 0.5, 0.375, 0.75, 0.125, 0.75, 0.375, 0.5, 0.625, 0.5, 0.625, 0.75, 0.375, 0.75, 0.375, 0.25, 0.625, 0.25, 0.625, 0.5, 0.375, 0.5])
me_cube_048.materials.append(mat_white)
me_cube_048.use_mirror_vertex_groups = False
me_cube_048.update()
me_cube_049 = bpy.data.meshes.new('Cube.049')
me_cube_049.from_pydata([(-1.0, -1.0, -1.0), (-1.0, -1.0, 1.0), (-1.0, 1.0, -1.0), (-1.0, 1.0, 1.0), (1.0, -1.0, -1.0), (1.0, -1.0, 1.0), (1.0, 1.0, -1.0), (1.0, 1.0, 1.0)], [], [(0, 1, 3, 2), (2, 3, 7, 6), (6, 7, 5, 4), (4, 5, 1, 0), (2, 6, 4, 0), (7, 3, 1, 5)])
_uv = me_cube_049.uv_layers.new(name='UVMap')
_uv.uv.foreach_set('vector', [0.375, 0.0, 0.625, 0.0, 0.625, 0.25, 0.375, 0.25, 0.375, 0.25, 0.625, 0.25, 0.625, 0.5, 0.375, 0.5, 0.375, 0.5, 0.625, 0.5, 0.625, 0.75, 0.375, 0.75, 0.375, 0.75, 0.625, 0.75, 0.625, 1.0, 0.375, 1.0, 0.125, 0.5, 0.375, 0.5, 0.375, 0.75, 0.125, 0.75, 0.625, 0.5, 0.875, 0.5, 0.875, 0.75, 0.625, 0.75])
me_cube_049.materials.append(mat_red)
me_cube_049.update()
me_cube_071 = bpy.data.meshes.new('Cube.071')
me_cube_071.from_pydata([(1.0, 1.0, 1.0), (1.0, 1.0, -1.0), (1.0, -1.0, 1.0), (1.0, -1.0, -1.0), (-1.0, 1.0, 1.0), (-1.0, 1.0, -1.0), (-1.0, -1.0, 1.0), (-1.0, -1.0, -1.0)], [], [(0, 4, 6, 2), (3, 2, 6, 7), (7, 6, 4, 5), (5, 1, 3, 7), (1, 0, 2, 3), (5, 4, 0, 1)])
_uv = me_cube_071.uv_layers.new(name='UVMap')
_uv.uv.foreach_set('vector', [0.625, 0.5, 0.875, 0.5, 0.875, 0.75, 0.625, 0.75, 0.375, 0.75, 0.625, 0.75, 0.625, 1.0, 0.375, 1.0, 0.375, 0.0, 0.625, 0.0, 0.625, 0.25, 0.375, 0.25, 0.125, 0.5, 0.375, 0.5, 0.375, 0.75, 0.125, 0.75, 0.375, 0.5, 0.625, 0.5, 0.625, 0.75, 0.375, 0.75, 0.375, 0.25, 0.625, 0.25, 0.625, 0.5, 0.375, 0.5])
me_cube_071.materials.append(mat_white)
me_cube_071.use_mirror_vertex_groups = False
me_cube_071.update()
me_cube_050 = bpy.data.meshes.new('Cube.050')
me_cube_050.from_pydata([(1.0, 1.0, 1.0), (1.0, 1.0, -1.0), (1.0, -1.0, 1.0), (1.0, -1.0, -1.0), (-1.0, 1.0, 1.0), (-1.0, 1.0, -1.0), (-1.0, -1.0, 1.0), (-1.0, -1.0, -1.0)], [], [(0, 4, 6, 2), (3, 2, 6, 7), (7, 6, 4, 5), (5, 1, 3, 7), (1, 0, 2, 3), (5, 4, 0, 1)])
_uv = me_cube_050.uv_layers.new(name='UVMap')
_uv.uv.foreach_set('vector', [0.625, 0.5, 0.875, 0.5, 0.875, 0.75, 0.625, 0.75, 0.375, 0.75, 0.625, 0.75, 0.625, 1.0, 0.375, 1.0, 0.375, 0.0, 0.625, 0.0, 0.625, 0.25, 0.375, 0.25, 0.125, 0.5, 0.375, 0.5, 0.375, 0.75, 0.125, 0.75, 0.375, 0.5, 0.625, 0.5, 0.625, 0.75, 0.375, 0.75, 0.375, 0.25, 0.625, 0.25, 0.625, 0.5, 0.375, 0.5])
me_cube_050.materials.append(mat_white)
me_cube_050.use_mirror_vertex_groups = False
me_cube_050.update()
me_cube_051 = bpy.data.meshes.new('Cube.051')
me_cube_051.from_pydata([(1.0, 1.0, 1.0), (1.0, 1.0, -1.0), (1.0, -1.0, 1.0), (1.0, -1.0, -1.0), (-1.0, 1.0, 1.0), (-1.0, 1.0, -1.0), (-1.0, -1.0, 1.0), (-1.0, -1.0, -1.0)], [], [(0, 4, 6, 2), (3, 2, 6, 7), (7, 6, 4, 5), (5, 1, 3, 7), (1, 0, 2, 3), (5, 4, 0, 1)])
_uv = me_cube_051.uv_layers.new(name='UVMap')
_uv.uv.foreach_set('vector', [0.625, 0.5, 0.875, 0.5, 0.875, 0.75, 0.625, 0.75, 0.375, 0.75, 0.625, 0.75, 0.625, 1.0, 0.375, 1.0, 0.375, 0.0, 0.625, 0.0, 0.625, 0.25, 0.375, 0.25, 0.125, 0.5, 0.375, 0.5, 0.375, 0.75, 0.125, 0.75, 0.375, 0.5, 0.625, 0.5, 0.625, 0.75, 0.375, 0.75, 0.375, 0.25, 0.625, 0.25, 0.625, 0.5, 0.375, 0.5])
me_cube_051.materials.append(mat_white)
me_cube_051.use_mirror_vertex_groups = False
me_cube_051.update()
me_cube_056 = bpy.data.meshes.new('Cube.056')
me_cube_056.from_pydata([(1.0, 1.0, 1.0), (1.0, 1.0, -1.0), (1.0, -1.0, 1.0), (1.0, -1.0, -1.0), (-1.0, 1.0, 1.0), (-1.0, 1.0, -1.0), (-1.0, -1.0, 1.0), (-1.0, -1.0, -1.0)], [], [(0, 4, 6, 2), (3, 2, 6, 7), (7, 6, 4, 5), (5, 1, 3, 7), (1, 0, 2, 3), (5, 4, 0, 1)])
_uv = me_cube_056.uv_layers.new(name='UVMap')
_uv.uv.foreach_set('vector', [0.625, 0.5, 0.875, 0.5, 0.875, 0.75, 0.625, 0.75, 0.375, 0.75, 0.625, 0.75, 0.625, 1.0, 0.375, 1.0, 0.375, 0.0, 0.625, 0.0, 0.625, 0.25, 0.375, 0.25, 0.125, 0.5, 0.375, 0.5, 0.375, 0.75, 0.125, 0.75, 0.375, 0.5, 0.625, 0.5, 0.625, 0.75, 0.375, 0.75, 0.375, 0.25, 0.625, 0.25, 0.625, 0.5, 0.375, 0.5])
me_cube_056.materials.append(mat_white)
me_cube_056.use_mirror_vertex_groups = False
me_cube_056.update()
me_cube_057 = bpy.data.meshes.new('Cube.057')
me_cube_057.from_pydata([(1.0, 1.0, 1.0), (1.0, 1.0, -1.0), (1.0, -1.0, 1.0), (1.0, -1.0, -1.0), (-1.0, 1.0, 1.0), (-1.0, 1.0, -1.0), (-1.0, -1.0, 1.0), (-1.0, -1.0, -1.0)], [], [(0, 4, 6, 2), (3, 2, 6, 7), (7, 6, 4, 5), (5, 1, 3, 7), (1, 0, 2, 3), (5, 4, 0, 1)])
_uv = me_cube_057.uv_layers.new(name='UVMap')
_uv.uv.foreach_set('vector', [0.625, 0.5, 0.875, 0.5, 0.875, 0.75, 0.625, 0.75, 0.375, 0.75, 0.625, 0.75, 0.625, 1.0, 0.375, 1.0, 0.375, 0.0, 0.625, 0.0, 0.625, 0.25, 0.375, 0.25, 0.125, 0.5, 0.375, 0.5, 0.375, 0.75, 0.125, 0.75, 0.375, 0.5, 0.625, 0.5, 0.625, 0.75, 0.375, 0.75, 0.375, 0.25, 0.625, 0.25, 0.625, 0.5, 0.375, 0.5])
me_cube_057.materials.append(mat_white)
me_cube_057.use_mirror_vertex_groups = False
me_cube_057.update()
me_cube_058 = bpy.data.meshes.new('Cube.058')
me_cube_058.from_pydata([(1.0, 1.0, 1.0), (1.0, 1.0, -1.0), (1.0, -1.0, 1.0), (1.0, -1.0, -1.0), (-1.0, 1.0, 1.0), (-1.0, 1.0, -1.0), (-1.0, -1.0, 1.0), (-1.0, -1.0, -1.0)], [], [(0, 4, 6, 2), (3, 2, 6, 7), (7, 6, 4, 5), (5, 1, 3, 7), (1, 0, 2, 3), (5, 4, 0, 1)])
_uv = me_cube_058.uv_layers.new(name='UVMap')
_uv.uv.foreach_set('vector', [0.625, 0.5, 0.875, 0.5, 0.875, 0.75, 0.625, 0.75, 0.375, 0.75, 0.625, 0.75, 0.625, 1.0, 0.375, 1.0, 0.375, 0.0, 0.625, 0.0, 0.625, 0.25, 0.375, 0.25, 0.125, 0.5, 0.375, 0.5, 0.375, 0.75, 0.125, 0.75, 0.375, 0.5, 0.625, 0.5, 0.625, 0.75, 0.375, 0.75, 0.375, 0.25, 0.625, 0.25, 0.625, 0.5, 0.375, 0.5])
me_cube_058.materials.append(mat_white)
me_cube_058.use_mirror_vertex_groups = False
me_cube_058.update()
me_cube_059 = bpy.data.meshes.new('Cube.059')
me_cube_059.from_pydata([(1.0, 1.0, 1.0), (1.0, 1.0, -1.0), (1.0, -1.0, 1.0), (1.0, -1.0, -1.0), (-1.0, 1.0, 1.0), (-1.0, 1.0, -1.0), (-1.0, -1.0, 1.0), (-1.0, -1.0, -1.0)], [], [(0, 4, 6, 2), (3, 2, 6, 7), (7, 6, 4, 5), (5, 1, 3, 7), (1, 0, 2, 3), (5, 4, 0, 1)])
_uv = me_cube_059.uv_layers.new(name='UVMap')
_uv.uv.foreach_set('vector', [0.625, 0.5, 0.875, 0.5, 0.875, 0.75, 0.625, 0.75, 0.375, 0.75, 0.625, 0.75, 0.625, 1.0, 0.375, 1.0, 0.375, 0.0, 0.625, 0.0, 0.625, 0.25, 0.375, 0.25, 0.125, 0.5, 0.375, 0.5, 0.375, 0.75, 0.125, 0.75, 0.375, 0.5, 0.625, 0.5, 0.625, 0.75, 0.375, 0.75, 0.375, 0.25, 0.625, 0.25, 0.625, 0.5, 0.375, 0.5])
me_cube_059.materials.append(mat_white)
me_cube_059.use_mirror_vertex_groups = False
me_cube_059.update()
me_cube_064 = bpy.data.meshes.new('Cube.064')
me_cube_064.from_pydata([(1.0, 1.0, 1.0), (1.0, 1.0, -1.0), (1.0, -1.0, 1.0), (1.0, -1.0, -1.0), (-1.0, 1.0, 1.0), (-1.0, 1.0, -1.0), (-1.0, -1.0, 1.0), (-1.0, -1.0, -1.0)], [], [(0, 4, 6, 2), (3, 2, 6, 7), (7, 6, 4, 5), (5, 1, 3, 7), (1, 0, 2, 3), (5, 4, 0, 1)])
_uv = me_cube_064.uv_layers.new(name='UVMap')
_uv.uv.foreach_set('vector', [0.625, 0.5, 0.875, 0.5, 0.875, 0.75, 0.625, 0.75, 0.375, 0.75, 0.625, 0.75, 0.625, 1.0, 0.375, 1.0, 0.375, 0.0, 0.625, 0.0, 0.625, 0.25, 0.375, 0.25, 0.125, 0.5, 0.375, 0.5, 0.375, 0.75, 0.125, 0.75, 0.375, 0.5, 0.625, 0.5, 0.625, 0.75, 0.375, 0.75, 0.375, 0.25, 0.625, 0.25, 0.625, 0.5, 0.375, 0.5])
me_cube_064.materials.append(mat_white)
me_cube_064.use_mirror_vertex_groups = False
me_cube_064.update()
me_cube_065 = bpy.data.meshes.new('Cube.065')
me_cube_065.from_pydata([(1.0, 1.0, 1.0), (1.0, 1.0, -1.0), (1.0, -1.0, 1.0), (1.0, -1.0, -1.0), (-1.0, 1.0, 1.0), (-1.0, 1.0, -1.0), (-1.0, -1.0, 1.0), (-1.0, -1.0, -1.0)], [], [(0, 4, 6, 2), (3, 2, 6, 7), (7, 6, 4, 5), (5, 1, 3, 7), (1, 0, 2, 3), (5, 4, 0, 1)])
_uv = me_cube_065.uv_layers.new(name='UVMap')
_uv.uv.foreach_set('vector', [0.625, 0.5, 0.875, 0.5, 0.875, 0.75, 0.625, 0.75, 0.375, 0.75, 0.625, 0.75, 0.625, 1.0, 0.375, 1.0, 0.375, 0.0, 0.625, 0.0, 0.625, 0.25, 0.375, 0.25, 0.125, 0.5, 0.375, 0.5, 0.375, 0.75, 0.125, 0.75, 0.375, 0.5, 0.625, 0.5, 0.625, 0.75, 0.375, 0.75, 0.375, 0.25, 0.625, 0.25, 0.625, 0.5, 0.375, 0.5])
me_cube_065.materials.append(mat_white)
me_cube_065.use_mirror_vertex_groups = False
me_cube_065.update()
me_cube_066 = bpy.data.meshes.new('Cube.066')
me_cube_066.from_pydata([(-1.0, -1.0, -1.0), (-1.0, -1.0, 1.0), (-1.0, 1.0, -1.0), (-1.0, 1.0, 1.0), (1.0, -1.0, -1.0), (1.0, -1.0, 1.0), (1.0, 1.0, -1.0), (1.0, 1.0, 1.0)], [], [(0, 1, 3, 2), (2, 3, 7, 6), (6, 7, 5, 4), (4, 5, 1, 0), (2, 6, 4, 0), (7, 3, 1, 5)])
_uv = me_cube_066.uv_layers.new(name='UVMap')
_uv.uv.foreach_set('vector', [0.375, 0.0, 0.625, 0.0, 0.625, 0.25, 0.375, 0.25, 0.375, 0.25, 0.625, 0.25, 0.625, 0.5, 0.375, 0.5, 0.375, 0.5, 0.625, 0.5, 0.625, 0.75, 0.375, 0.75, 0.375, 0.75, 0.625, 0.75, 0.625, 1.0, 0.375, 1.0, 0.125, 0.5, 0.375, 0.5, 0.375, 0.75, 0.125, 0.75, 0.625, 0.5, 0.875, 0.5, 0.875, 0.75, 0.625, 0.75])
me_cube_066.materials.append(mat_red)
me_cube_066.materials.append(mat_white)
me_cube_066.update()
me_cube_067 = bpy.data.meshes.new('Cube.067')
me_cube_067.from_pydata([(1.0, 1.0, 1.0), (1.0, 1.0, -1.0), (1.0, -1.0, 1.0), (1.0, -1.0, -1.0), (-1.0, 1.0, 1.0), (-1.0, 1.0, -1.0), (-1.0, -1.0, 1.0), (-1.0, -1.0, -1.0)], [], [(0, 4, 6, 2), (3, 2, 6, 7), (7, 6, 4, 5), (5, 1, 3, 7), (1, 0, 2, 3), (5, 4, 0, 1)])
_uv = me_cube_067.uv_layers.new(name='UVMap')
_uv.uv.foreach_set('vector', [0.625, 0.5, 0.875, 0.5, 0.875, 0.75, 0.625, 0.75, 0.375, 0.75, 0.625, 0.75, 0.625, 1.0, 0.375, 1.0, 0.375, 0.0, 0.625, 0.0, 0.625, 0.25, 0.375, 0.25, 0.125, 0.5, 0.375, 0.5, 0.375, 0.75, 0.125, 0.75, 0.375, 0.5, 0.625, 0.5, 0.625, 0.75, 0.375, 0.75, 0.375, 0.25, 0.625, 0.25, 0.625, 0.5, 0.375, 0.5])
me_cube_067.materials.append(mat_white)
me_cube_067.use_mirror_vertex_groups = False
me_cube_067.update()
me_cube_068 = bpy.data.meshes.new('Cube.068')
me_cube_068.from_pydata([(1.0, 1.0, 1.0), (1.0, 1.0, -1.0), (1.0, -1.0, 1.0), (1.0, -1.0, -1.0), (-1.0, 1.0, 1.0), (-1.0, 1.0, -1.0), (-1.0, -1.0, 1.0), (-1.0, -1.0, -1.0)], [], [(0, 4, 6, 2), (3, 2, 6, 7), (7, 6, 4, 5), (5, 1, 3, 7), (1, 0, 2, 3), (5, 4, 0, 1)])
_uv = me_cube_068.uv_layers.new(name='UVMap')
_uv.uv.foreach_set('vector', [0.625, 0.5, 0.875, 0.5, 0.875, 0.75, 0.625, 0.75, 0.375, 0.75, 0.625, 0.75, 0.625, 1.0, 0.375, 1.0, 0.375, 0.0, 0.625, 0.0, 0.625, 0.25, 0.375, 0.25, 0.125, 0.5, 0.375, 0.5, 0.375, 0.75, 0.125, 0.75, 0.375, 0.5, 0.625, 0.5, 0.625, 0.75, 0.375, 0.75, 0.375, 0.25, 0.625, 0.25, 0.625, 0.5, 0.375, 0.5])
me_cube_068.materials.append(mat_white)
me_cube_068.use_mirror_vertex_groups = False
me_cube_068.update()
me_cube_069 = bpy.data.meshes.new('Cube.069')
me_cube_069.from_pydata([(1.0, 1.0, 1.0), (1.0, 1.0, -1.0), (1.0, -1.0, 1.0), (1.0, -1.0, -1.0), (-1.0, 1.0, 1.0), (-1.0, 1.0, -1.0), (-1.0, -1.0, 1.0), (-1.0, -1.0, -1.0)], [], [(0, 4, 6, 2), (3, 2, 6, 7), (7, 6, 4, 5), (5, 1, 3, 7), (1, 0, 2, 3), (5, 4, 0, 1)])
_uv = me_cube_069.uv_layers.new(name='UVMap')
_uv.uv.foreach_set('vector', [0.625, 0.5, 0.875, 0.5, 0.875, 0.75, 0.625, 0.75, 0.375, 0.75, 0.625, 0.75, 0.625, 1.0, 0.375, 1.0, 0.375, 0.0, 0.625, 0.0, 0.625, 0.25, 0.375, 0.25, 0.125, 0.5, 0.375, 0.5, 0.375, 0.75, 0.125, 0.75, 0.375, 0.5, 0.625, 0.5, 0.625, 0.75, 0.375, 0.75, 0.375, 0.25, 0.625, 0.25, 0.625, 0.5, 0.375, 0.5])
me_cube_069.materials.append(mat_white)
me_cube_069.use_mirror_vertex_groups = False
me_cube_069.update()
me_cube_070 = bpy.data.meshes.new('Cube.070')
me_cube_070.from_pydata([(1.0, 1.0, 1.0), (1.0, 1.0, -1.0), (1.0, -1.0, 1.0), (1.0, -1.0, -1.0), (-1.0, 1.0, 1.0), (-1.0, 1.0, -1.0), (-1.0, -1.0, 1.0), (-1.0, -1.0, -1.0)], [], [(0, 4, 6, 2), (3, 2, 6, 7), (7, 6, 4, 5), (5, 1, 3, 7), (1, 0, 2, 3), (5, 4, 0, 1)])
_uv = me_cube_070.uv_layers.new(name='UVMap')
_uv.uv.foreach_set('vector', [0.625, 0.5, 0.875, 0.5, 0.875, 0.75, 0.625, 0.75, 0.375, 0.75, 0.625, 0.75, 0.625, 1.0, 0.375, 1.0, 0.375, 0.0, 0.625, 0.0, 0.625, 0.25, 0.375, 0.25, 0.125, 0.5, 0.375, 0.5, 0.375, 0.75, 0.125, 0.75, 0.375, 0.5, 0.625, 0.5, 0.625, 0.75, 0.375, 0.75, 0.375, 0.25, 0.625, 0.25, 0.625, 0.5, 0.375, 0.5])
me_cube_070.materials.append(mat_white)
me_cube_070.use_mirror_vertex_groups = False
me_cube_070.update()

# ---- objects
ob_camera = bpy.data.objects.new('Camera', cam_camera)
ob_cube = bpy.data.objects.new('Cube', me_cube)
ob_cube_001 = bpy.data.objects.new('Cube.001', me_cube_001)
ob_cube_002 = bpy.data.objects.new('Cube.002', me_cube_002)
ob_cube_003 = bpy.data.objects.new('Cube.003', me_cube_003)
ob_cube_004 = bpy.data.objects.new('Cube.004', me_cube_004)
ob_cube_005 = bpy.data.objects.new('Cube.005', me_cube_005)
ob_cube_006 = bpy.data.objects.new('Cube.006', me_cube_006)
ob_cube_007 = bpy.data.objects.new('Cube.007', me_cube_007)
ob_cube_008 = bpy.data.objects.new('Cube.008', me_cube_008)
ob_cube_009 = bpy.data.objects.new('Cube.009', me_cube_009)
ob_cube_010 = bpy.data.objects.new('Cube.010', me_cube_010)
ob_cube_011 = bpy.data.objects.new('Cube.011', me_cube_011)
ob_cube_012 = bpy.data.objects.new('Cube.012', me_cube_012)
ob_cube_013 = bpy.data.objects.new('Cube.013', me_cube_013)
ob_cube_014 = bpy.data.objects.new('Cube.014', me_cube_014)
ob_cube_015 = bpy.data.objects.new('Cube.015', me_cube_015)
ob_cube_032 = bpy.data.objects.new('Cube.032', me_cube_032)
ob_cube_016 = bpy.data.objects.new('Cube.016', me_cube_033)
ob_cube_017 = bpy.data.objects.new('Cube.017', me_cube_034)
ob_cube_018 = bpy.data.objects.new('Cube.018', me_cube_035)
ob_cube_019 = bpy.data.objects.new('Cube.019', me_cube_036)
ob_cube_020 = bpy.data.objects.new('Cube.020', me_cube_037)
ob_cube_021 = bpy.data.objects.new('Cube.021', me_cube_038)
ob_cube_022 = bpy.data.objects.new('Cube.022', me_cube_039)
ob_cube_023 = bpy.data.objects.new('Cube.023', me_cube_040)
ob_cube_024 = bpy.data.objects.new('Cube.024', me_cube_041)
ob_cube_025 = bpy.data.objects.new('Cube.025', me_cube_042)
ob_cube_026 = bpy.data.objects.new('Cube.026', me_cube_043)
ob_cube_027 = bpy.data.objects.new('Cube.027', me_cube_044)
ob_cube_028 = bpy.data.objects.new('Cube.028', me_cube_045)
ob_cube_030 = bpy.data.objects.new('Cube.030', me_cube_047)
ob_cube_031 = bpy.data.objects.new('Cube.031', me_cube_048)
ob_cube_033 = bpy.data.objects.new('Cube.033', me_cube_049)
ob_cube_029 = bpy.data.objects.new('Cube.029', me_cube_071)
ob_cube_034 = bpy.data.objects.new('Cube.034', me_cube_050)
ob_cube_035 = bpy.data.objects.new('Cube.035', me_cube_051)
ob_cube_040 = bpy.data.objects.new('Cube.040', me_cube_056)
ob_cube_041 = bpy.data.objects.new('Cube.041', me_cube_057)
ob_cube_042 = bpy.data.objects.new('Cube.042', me_cube_058)
ob_cube_043 = bpy.data.objects.new('Cube.043', me_cube_059)
ob_cube_048 = bpy.data.objects.new('Cube.048', me_cube_064)
ob_cube_049 = bpy.data.objects.new('Cube.049', me_cube_065)
ob_cube_050 = bpy.data.objects.new('Cube.050', me_cube_066)
ob_cube_036 = bpy.data.objects.new('Cube.036', me_cube_067)
ob_cube_037 = bpy.data.objects.new('Cube.037', me_cube_068)
ob_cube_038 = bpy.data.objects.new('Cube.038', me_cube_069)
ob_cube_039 = bpy.data.objects.new('Cube.039', me_cube_070)
ob_sun = bpy.data.objects.new('Sun', light_sun)

# ---- transforms, parenting, visibility, modifiers, constraints
ob_camera.location = (17.09, 10.51, 7.995)
ob_camera.rotation_euler = (1.109, -0.0, 1.767)
ob_camera.lock_rotations_4d = False
ob_camera.empty_display_type = 'ARROWS'
ob_camera.color = (0.0, 0.0, 0.0, 0.0)
ob_camera.display_type = 'WIRE'
ob_camera.lineart.crease_threshold = 0.0
ob_cube.location = (-0.9968, -0.978, -0.9894)
ob_cube.scale = (0.3264, 0.3264, 0.3264)
ob_cube.lock_rotations_4d = False
ob_cube.empty_display_type = 'ARROWS'
ob_cube.visible_shadow = False
ob_cube.lineart.crease_threshold = 0.0
_m = ob_cube.modifiers.new('Array', 'ARRAY')
_m.count = 4
_m.relative_offset_displace = (1.01, 0.0, 0.0)
ob_cube_001.location = (-0.9968, -0.3186, -0.9894)
ob_cube_001.scale = (0.3264, 0.3264, 0.3264)
ob_cube_001.lock_rotations_4d = False
ob_cube_001.empty_display_type = 'ARROWS'
ob_cube_001.visible_shadow = False
ob_cube_001.lineart.crease_threshold = 0.0
_m = ob_cube_001.modifiers.new('Array', 'ARRAY')
_m.count = 4
_m.relative_offset_displace = (1.01, 0.0, 0.0)
ob_cube_002.location = (-0.9968, 1.0, -0.9894)
ob_cube_002.scale = (0.3264, 0.3264, 0.3264)
ob_cube_002.lock_rotations_4d = False
ob_cube_002.empty_display_type = 'ARROWS'
ob_cube_002.visible_shadow = False
ob_cube_002.lineart.crease_threshold = 0.0
_m = ob_cube_002.modifiers.new('Array', 'ARRAY')
_m.count = 4
_m.relative_offset_displace = (1.01, 0.0, 0.0)
ob_cube_003.location = (-0.9968, 0.3408, -0.9894)
ob_cube_003.scale = (0.3264, 0.3264, 0.3264)
ob_cube_003.lock_rotations_4d = False
ob_cube_003.empty_display_type = 'ARROWS'
ob_cube_003.visible_shadow = False
ob_cube_003.lineart.crease_threshold = 0.0
_m = ob_cube_003.modifiers.new('Array', 'ARRAY')
_m.count = 4
_m.relative_offset_displace = (1.01, 0.0, 0.0)
ob_cube_004.location = (-0.9968, 0.3408, -0.33)
ob_cube_004.scale = (0.3264, 0.3264, 0.3264)
ob_cube_004.lock_rotations_4d = False
ob_cube_004.empty_display_type = 'ARROWS'
ob_cube_004.visible_shadow = False
ob_cube_004.lineart.crease_threshold = 0.0
_m = ob_cube_004.modifiers.new('Array', 'ARRAY')
_m.count = 4
_m.relative_offset_displace = (1.01, 0.0, 0.0)
ob_cube_005.location = (-0.9968, 1.0, -0.33)
ob_cube_005.scale = (0.3264, 0.3264, 0.3264)
ob_cube_005.lock_rotations_4d = False
ob_cube_005.empty_display_type = 'ARROWS'
ob_cube_005.visible_shadow = False
ob_cube_005.lineart.crease_threshold = 0.0
_m = ob_cube_005.modifiers.new('Array', 'ARRAY')
_m.count = 4
_m.relative_offset_displace = (1.01, 0.0, 0.0)
ob_cube_006.location = (-0.9968, -0.3186, -0.33)
ob_cube_006.scale = (0.3264, 0.3264, 0.3264)
ob_cube_006.lock_rotations_4d = False
ob_cube_006.empty_display_type = 'ARROWS'
ob_cube_006.visible_shadow = False
ob_cube_006.lineart.crease_threshold = 0.0
_m = ob_cube_006.modifiers.new('Array', 'ARRAY')
_m.count = 4
_m.relative_offset_displace = (1.01, 0.0, 0.0)
ob_cube_007.location = (-0.9968, -0.978, -0.33)
ob_cube_007.scale = (0.3264, 0.3264, 0.3264)
ob_cube_007.lock_rotations_4d = False
ob_cube_007.empty_display_type = 'ARROWS'
ob_cube_007.visible_shadow = False
ob_cube_007.lineart.crease_threshold = 0.0
_m = ob_cube_007.modifiers.new('Array', 'ARRAY')
_m.count = 4
_m.relative_offset_displace = (1.01, 0.0, 0.0)
ob_cube_008.location = (-0.9968, -0.978, 0.9888)
ob_cube_008.scale = (0.3264, 0.3264, 0.3264)
ob_cube_008.lock_rotations_4d = False
ob_cube_008.empty_display_type = 'ARROWS'
ob_cube_008.visible_shadow = False
ob_cube_008.lineart.crease_threshold = 0.0
_m = ob_cube_008.modifiers.new('Array', 'ARRAY')
_m.count = 4
_m.relative_offset_displace = (1.01, 0.0, 0.0)
ob_cube_009.location = (-0.9968, -0.3186, 0.9888)
ob_cube_009.scale = (0.3264, 0.3264, 0.3264)
ob_cube_009.lock_rotations_4d = False
ob_cube_009.empty_display_type = 'ARROWS'
ob_cube_009.visible_shadow = False
ob_cube_009.lineart.crease_threshold = 0.0
_m = ob_cube_009.modifiers.new('Array', 'ARRAY')
_m.count = 4
_m.relative_offset_displace = (1.01, 0.0, 0.0)
ob_cube_010.location = (-0.9968, 1.0, 0.9888)
ob_cube_010.scale = (0.3264, 0.3264, 0.3264)
ob_cube_010.lock_rotations_4d = False
ob_cube_010.empty_display_type = 'ARROWS'
ob_cube_010.visible_shadow = False
ob_cube_010.lineart.crease_threshold = 0.0
_m = ob_cube_010.modifiers.new('Array', 'ARRAY')
_m.count = 4
_m.relative_offset_displace = (1.01, 0.0, 0.0)
ob_cube_011.location = (-0.9968, 0.3408, 0.9888)
ob_cube_011.scale = (0.3264, 0.3264, 0.3264)
ob_cube_011.lock_rotations_4d = False
ob_cube_011.empty_display_type = 'ARROWS'
ob_cube_011.visible_shadow = False
ob_cube_011.lineart.crease_threshold = 0.0
_m = ob_cube_011.modifiers.new('Array', 'ARRAY')
_m.count = 4
_m.relative_offset_displace = (1.01, 0.0, 0.0)
ob_cube_012.location = (-0.9968, 0.3408, 0.3294)
ob_cube_012.scale = (0.3264, 0.3264, 0.3264)
ob_cube_012.lock_rotations_4d = False
ob_cube_012.empty_display_type = 'ARROWS'
ob_cube_012.visible_shadow = False
ob_cube_012.lineart.crease_threshold = 0.0
_m = ob_cube_012.modifiers.new('Array', 'ARRAY')
_m.count = 4
_m.relative_offset_displace = (1.01, 0.0, 0.0)
ob_cube_013.location = (-0.9968, 1.0, 0.3294)
ob_cube_013.scale = (0.3264, 0.3264, 0.3264)
ob_cube_013.lock_rotations_4d = False
ob_cube_013.empty_display_type = 'ARROWS'
ob_cube_013.visible_shadow = False
ob_cube_013.lineart.crease_threshold = 0.0
_m = ob_cube_013.modifiers.new('Array', 'ARRAY')
_m.count = 4
_m.relative_offset_displace = (1.01, 0.0, 0.0)
ob_cube_014.location = (-0.9968, -0.3186, 0.3294)
ob_cube_014.scale = (0.3264, 0.3264, 0.3264)
ob_cube_014.lock_rotations_4d = False
ob_cube_014.empty_display_type = 'ARROWS'
ob_cube_014.visible_shadow = False
ob_cube_014.lineart.crease_threshold = 0.0
_m = ob_cube_014.modifiers.new('Array', 'ARRAY')
_m.count = 4
_m.relative_offset_displace = (1.01, 0.0, 0.0)
ob_cube_015.location = (-0.9968, -0.978, 0.3294)
ob_cube_015.scale = (0.3264, 0.3264, 0.3264)
ob_cube_015.lock_rotations_4d = False
ob_cube_015.empty_display_type = 'ARROWS'
ob_cube_015.visible_shadow = False
ob_cube_015.lineart.crease_threshold = 0.0
_m = ob_cube_015.modifiers.new('Array', 'ARRAY')
_m.count = 4
_m.relative_offset_displace = (1.01, 0.0, 0.0)
ob_cube_032.location = (0.0, 0.0, 0.0)
ob_cube_032.scale = (1.392, 1.392, 1.392)
ob_cube_032.visible_shadow = False
_m = ob_cube_032.modifiers.new('Wireframe', 'WIREFRAME')
ob_cube_016.location = (-0.9968, 3.525, -0.9894)
ob_cube_016.scale = (0.3264, 0.3264, 0.3264)
ob_cube_016.lock_rotations_4d = False
ob_cube_016.empty_display_type = 'ARROWS'
ob_cube_016.visible_shadow = False
ob_cube_016.lineart.crease_threshold = 0.0
_m = ob_cube_016.modifiers.new('Array', 'ARRAY')
_m.count = 4
_m.relative_offset_displace = (1.01, 0.0, 0.0)
ob_cube_017.location = (-0.9968, 4.184, -0.9894)
ob_cube_017.scale = (0.3264, 0.3264, 0.3264)
ob_cube_017.lock_rotations_4d = False
ob_cube_017.empty_display_type = 'ARROWS'
ob_cube_017.visible_shadow = False
ob_cube_017.lineart.crease_threshold = 0.0
_m = ob_cube_017.modifiers.new('Array', 'ARRAY')
_m.count = 4
_m.relative_offset_displace = (1.01, 0.0, 0.0)
ob_cube_018.location = (-0.9968, 5.503, -0.9894)
ob_cube_018.scale = (0.3264, 0.3264, 0.3264)
ob_cube_018.lock_rotations_4d = False
ob_cube_018.empty_display_type = 'ARROWS'
ob_cube_018.visible_shadow = False
ob_cube_018.lineart.crease_threshold = 0.0
_m = ob_cube_018.modifiers.new('Array', 'ARRAY')
_m.count = 4
_m.relative_offset_displace = (1.01, 0.0, 0.0)
ob_cube_019.location = (-0.9968, 4.843, -0.9894)
ob_cube_019.scale = (0.3264, 0.3264, 0.3264)
ob_cube_019.lock_rotations_4d = False
ob_cube_019.empty_display_type = 'ARROWS'
ob_cube_019.visible_shadow = False
ob_cube_019.lineart.crease_threshold = 0.0
_m = ob_cube_019.modifiers.new('Array', 'ARRAY')
_m.count = 4
_m.relative_offset_displace = (1.01, 0.0, 0.0)
ob_cube_020.location = (-0.9968, 4.843, -0.33)
ob_cube_020.scale = (0.3264, 0.3264, 0.3264)
ob_cube_020.lock_rotations_4d = False
ob_cube_020.empty_display_type = 'ARROWS'
ob_cube_020.visible_shadow = False
ob_cube_020.lineart.crease_threshold = 0.0
_m = ob_cube_020.modifiers.new('Array', 'ARRAY')
_m.count = 4
_m.relative_offset_displace = (1.01, 0.0, 0.0)
ob_cube_021.location = (-0.9968, 5.503, -0.33)
ob_cube_021.scale = (0.3264, 0.3264, 0.3264)
ob_cube_021.lock_rotations_4d = False
ob_cube_021.empty_display_type = 'ARROWS'
ob_cube_021.visible_shadow = False
ob_cube_021.lineart.crease_threshold = 0.0
_m = ob_cube_021.modifiers.new('Array', 'ARRAY')
_m.count = 3
_m.relative_offset_displace = (1.01, 0.0, 0.0)
ob_cube_022.location = (-0.9968, 4.184, -0.33)
ob_cube_022.scale = (0.3264, 0.3264, 0.3264)
ob_cube_022.lock_rotations_4d = False
ob_cube_022.empty_display_type = 'ARROWS'
ob_cube_022.visible_shadow = False
ob_cube_022.lineart.crease_threshold = 0.0
_m = ob_cube_022.modifiers.new('Array', 'ARRAY')
_m.count = 4
_m.relative_offset_displace = (1.01, 0.0, 0.0)
ob_cube_023.location = (-0.9968, 3.525, -0.33)
ob_cube_023.scale = (0.3264, 0.3264, 0.3264)
ob_cube_023.lock_rotations_4d = False
ob_cube_023.empty_display_type = 'ARROWS'
ob_cube_023.visible_shadow = False
ob_cube_023.lineart.crease_threshold = 0.0
_m = ob_cube_023.modifiers.new('Array', 'ARRAY')
_m.count = 4
_m.relative_offset_displace = (1.01, 0.0, 0.0)
ob_cube_024.location = (-0.9968, 3.525, 0.9888)
ob_cube_024.scale = (0.3264, 0.3264, 0.3264)
ob_cube_024.lock_rotations_4d = False
ob_cube_024.empty_display_type = 'ARROWS'
ob_cube_024.visible_shadow = False
ob_cube_024.lineart.crease_threshold = 0.0
_m = ob_cube_024.modifiers.new('Array', 'ARRAY')
_m.count = 4
_m.relative_offset_displace = (1.01, 0.0, 0.0)
ob_cube_025.location = (-0.9968, 4.184, 0.9888)
ob_cube_025.scale = (0.3264, 0.3264, 0.3264)
ob_cube_025.lock_rotations_4d = False
ob_cube_025.empty_display_type = 'ARROWS'
ob_cube_025.visible_shadow = False
ob_cube_025.lineart.crease_threshold = 0.0
_m = ob_cube_025.modifiers.new('Array', 'ARRAY')
_m.count = 3
_m.relative_offset_displace = (1.01, 0.0, 0.0)
ob_cube_026.location = (-0.9968, 5.503, 0.9888)
ob_cube_026.scale = (0.3264, 0.3264, 0.3264)
ob_cube_026.lock_rotations_4d = False
ob_cube_026.empty_display_type = 'ARROWS'
ob_cube_026.visible_shadow = False
ob_cube_026.lineart.crease_threshold = 0.0
_m = ob_cube_026.modifiers.new('Array', 'ARRAY')
_m.count = 1
_m.relative_offset_displace = (1.01, 0.0, 0.0)
ob_cube_027.location = (-0.9968, 4.843, 0.9888)
ob_cube_027.scale = (0.3264, 0.3264, 0.3264)
ob_cube_027.lock_rotations_4d = False
ob_cube_027.empty_display_type = 'ARROWS'
ob_cube_027.visible_shadow = False
ob_cube_027.lineart.crease_threshold = 0.0
_m = ob_cube_027.modifiers.new('Array', 'ARRAY')
_m.relative_offset_displace = (1.01, 0.0, 0.0)
ob_cube_028.location = (-0.9968, 4.843, 0.3294)
ob_cube_028.scale = (0.3264, 0.3264, 0.3264)
ob_cube_028.lock_rotations_4d = False
ob_cube_028.empty_display_type = 'ARROWS'
ob_cube_028.visible_shadow = False
ob_cube_028.lineart.crease_threshold = 0.0
_m = ob_cube_028.modifiers.new('Array', 'ARRAY')
_m.count = 3
_m.relative_offset_displace = (1.01, 0.0, 0.0)
ob_cube_030.location = (-0.9968, 4.184, 0.3294)
ob_cube_030.scale = (0.3264, 0.3264, 0.3264)
ob_cube_030.lock_rotations_4d = False
ob_cube_030.empty_display_type = 'ARROWS'
ob_cube_030.visible_shadow = False
ob_cube_030.lineart.crease_threshold = 0.0
_m = ob_cube_030.modifiers.new('Array', 'ARRAY')
_m.count = 4
_m.relative_offset_displace = (1.01, 0.0, 0.0)
ob_cube_031.location = (-0.9968, 3.525, 0.3294)
ob_cube_031.scale = (0.3264, 0.3264, 0.3264)
ob_cube_031.lock_rotations_4d = False
ob_cube_031.empty_display_type = 'ARROWS'
ob_cube_031.visible_shadow = False
ob_cube_031.lineart.crease_threshold = 0.0
_m = ob_cube_031.modifiers.new('Array', 'ARRAY')
_m.count = 4
_m.relative_offset_displace = (1.01, 0.0, 0.0)
ob_cube_033.location = (0.0, 4.503, 0.0)
ob_cube_033.scale = (1.392, 1.392, 1.392)
ob_cube_033.visible_shadow = False
_m = ob_cube_033.modifiers.new('Wireframe', 'WIREFRAME')
ob_cube_029.location = (-0.9968, 5.503, 0.3298)
ob_cube_029.scale = (0.3264, 0.3264, 0.3264)
ob_cube_029.lock_rotations_4d = False
ob_cube_029.empty_display_type = 'ARROWS'
ob_cube_029.visible_shadow = False
ob_cube_029.lineart.crease_threshold = 0.0
_m = ob_cube_029.modifiers.new('Array', 'ARRAY')
_m.relative_offset_displace = (1.01, 0.0, 0.0)
ob_cube_034.location = (-0.9968, 8.683, -0.9894)
ob_cube_034.scale = (0.3264, 0.3264, 0.3264)
ob_cube_034.lock_rotations_4d = False
ob_cube_034.empty_display_type = 'ARROWS'
ob_cube_034.visible_shadow = False
ob_cube_034.lineart.crease_threshold = 0.0
_m = ob_cube_034.modifiers.new('Array', 'ARRAY')
_m.count = 8
_m.relative_offset_displace = (1.01, 0.0, 0.0)
ob_cube_035.location = (-0.9968, 9.342, -0.9894)
ob_cube_035.scale = (0.3264, 0.3264, 0.3264)
ob_cube_035.lock_rotations_4d = False
ob_cube_035.empty_display_type = 'ARROWS'
ob_cube_035.visible_shadow = False
ob_cube_035.lineart.crease_threshold = 0.0
_m = ob_cube_035.modifiers.new('Array', 'ARRAY')
_m.count = 4
_m.relative_offset_displace = (1.01, 0.0, 0.0)
ob_cube_040.location = (-0.9968, 9.342, -0.33)
ob_cube_040.scale = (0.3264, 0.3264, 0.3264)
ob_cube_040.lock_rotations_4d = False
ob_cube_040.empty_display_type = 'ARROWS'
ob_cube_040.visible_shadow = False
ob_cube_040.lineart.crease_threshold = 0.0
_m = ob_cube_040.modifiers.new('Array', 'ARRAY')
_m.count = 3
_m.relative_offset_displace = (1.01, 0.0, 0.0)
ob_cube_041.location = (-0.9968, 8.683, -0.33)
ob_cube_041.scale = (0.3264, 0.3264, 0.3264)
ob_cube_041.lock_rotations_4d = False
ob_cube_041.empty_display_type = 'ARROWS'
ob_cube_041.visible_shadow = False
ob_cube_041.lineart.crease_threshold = 0.0
_m = ob_cube_041.modifiers.new('Array', 'ARRAY')
_m.count = 8
_m.relative_offset_displace = (1.01, 0.0, 0.0)
ob_cube_042.location = (-0.9968, 8.683, 0.9888)
ob_cube_042.scale = (0.3264, 0.3264, 0.3264)
ob_cube_042.lock_rotations_4d = False
ob_cube_042.empty_display_type = 'ARROWS'
ob_cube_042.visible_shadow = False
ob_cube_042.lineart.crease_threshold = 0.0
_m = ob_cube_042.modifiers.new('Array', 'ARRAY')
_m.count = 8
_m.relative_offset_displace = (1.01, 0.0, 0.0)
ob_cube_043.location = (-0.9968, 9.342, 0.9888)
ob_cube_043.scale = (0.3264, 0.3264, 0.3264)
ob_cube_043.lock_rotations_4d = False
ob_cube_043.empty_display_type = 'ARROWS'
ob_cube_043.visible_shadow = False
ob_cube_043.lineart.crease_threshold = 0.0
_m = ob_cube_043.modifiers.new('Array', 'ARRAY')
_m.count = 1
_m.relative_offset_displace = (1.01, 0.0, 0.0)
ob_cube_048.location = (-0.9968, 9.342, 0.3294)
ob_cube_048.scale = (0.3264, 0.3264, 0.3264)
ob_cube_048.lock_rotations_4d = False
ob_cube_048.empty_display_type = 'ARROWS'
ob_cube_048.visible_shadow = False
ob_cube_048.lineart.crease_threshold = 0.0
_m = ob_cube_048.modifiers.new('Array', 'ARRAY')
_m.relative_offset_displace = (1.01, 0.0, 0.0)
ob_cube_049.location = (-0.9968, 8.683, 0.3294)
ob_cube_049.scale = (0.3264, 0.3264, 0.3264)
ob_cube_049.lock_rotations_4d = False
ob_cube_049.empty_display_type = 'ARROWS'
ob_cube_049.visible_shadow = False
ob_cube_049.lineart.crease_threshold = 0.0
_m = ob_cube_049.modifiers.new('Array', 'ARRAY')
_m.count = 8
_m.relative_offset_displace = (1.01, 0.0, 0.0)
ob_cube_050.location = (1.4, 11.08, 1.405)
ob_cube_050.scale = (2.783, 2.783, 2.783)
ob_cube_050.visible_shadow = False
_m = ob_cube_050.modifiers.new('Wireframe', 'WIREFRAME')
_m.thickness = 0.01
ob_cube_036.location = (-0.9968, 8.683, 2.97)
ob_cube_036.scale = (0.3264, 0.3264, 0.3264)
ob_cube_036.lock_rotations_4d = False
ob_cube_036.empty_display_type = 'ARROWS'
ob_cube_036.visible_shadow = False
ob_cube_036.lineart.crease_threshold = 0.0
_m = ob_cube_036.modifiers.new('Array', 'ARRAY')
_m.count = 5
_m.relative_offset_displace = (1.01, 0.0, 0.0)
ob_cube_037.location = (-0.9968, 8.683, 3.63)
ob_cube_037.scale = (0.3264, 0.3264, 0.3264)
ob_cube_037.lock_rotations_4d = False
ob_cube_037.empty_display_type = 'ARROWS'
ob_cube_037.visible_shadow = False
ob_cube_037.lineart.crease_threshold = 0.0
_m = ob_cube_037.modifiers.new('Array', 'ARRAY')
_m.count = 4
_m.relative_offset_displace = (1.01, 0.0, 0.0)
ob_cube_038.location = (-0.9968, 8.683, 2.311)
ob_cube_038.scale = (0.3264, 0.3264, 0.3264)
ob_cube_038.lock_rotations_4d = False
ob_cube_038.empty_display_type = 'ARROWS'
ob_cube_038.visible_shadow = False
ob_cube_038.lineart.crease_threshold = 0.0
_m = ob_cube_038.modifiers.new('Array', 'ARRAY')
_m.count = 6
_m.relative_offset_displace = (1.01, 0.0, 0.0)
ob_cube_039.location = (-0.9968, 8.683, 1.651)
ob_cube_039.scale = (0.3264, 0.3264, 0.3264)
ob_cube_039.lock_rotations_4d = False
ob_cube_039.empty_display_type = 'ARROWS'
ob_cube_039.visible_shadow = False
ob_cube_039.lineart.crease_threshold = 0.0
_m = ob_cube_039.modifiers.new('Array', 'ARRAY')
_m.count = 7
_m.relative_offset_displace = (1.01, 0.0, 0.0)
ob_sun.location = (14.07, 4.017, 4.995)
ob_sun.rotation_euler = (-0.4304, 0.4086, -0.3398)

# ---- collection membership
col_collection.objects.link(ob_camera)
col_node_001.objects.link(ob_cube)
col_node_001.objects.link(ob_cube_001)
col_node_001.objects.link(ob_cube_002)
col_node_001.objects.link(ob_cube_003)
col_node_001.objects.link(ob_cube_004)
col_node_001.objects.link(ob_cube_005)
col_node_001.objects.link(ob_cube_006)
col_node_001.objects.link(ob_cube_007)
col_node_001.objects.link(ob_cube_008)
col_node_001.objects.link(ob_cube_009)
col_node_001.objects.link(ob_cube_010)
col_node_001.objects.link(ob_cube_011)
col_node_001.objects.link(ob_cube_012)
col_node_001.objects.link(ob_cube_013)
col_node_001.objects.link(ob_cube_014)
col_node_001.objects.link(ob_cube_015)
col_node_001.objects.link(ob_cube_032)
col_node_002.objects.link(ob_cube_016)
col_node_002.objects.link(ob_cube_017)
col_node_002.objects.link(ob_cube_018)
col_node_002.objects.link(ob_cube_019)
col_node_002.objects.link(ob_cube_020)
col_node_002.objects.link(ob_cube_021)
col_node_002.objects.link(ob_cube_022)
col_node_002.objects.link(ob_cube_023)
col_node_002.objects.link(ob_cube_024)
col_node_002.objects.link(ob_cube_025)
col_node_002.objects.link(ob_cube_026)
col_node_002.objects.link(ob_cube_027)
col_node_002.objects.link(ob_cube_028)
col_node_002.objects.link(ob_cube_030)
col_node_002.objects.link(ob_cube_031)
col_node_002.objects.link(ob_cube_033)
col_node_002.objects.link(ob_cube_029)
col_node_003.objects.link(ob_cube_034)
col_node_003.objects.link(ob_cube_035)
col_node_003.objects.link(ob_cube_040)
col_node_003.objects.link(ob_cube_041)
col_node_003.objects.link(ob_cube_042)
col_node_003.objects.link(ob_cube_043)
col_node_003.objects.link(ob_cube_048)
col_node_003.objects.link(ob_cube_049)
col_node_003.objects.link(ob_cube_050)
col_node_003.objects.link(ob_cube_036)
col_node_003.objects.link(ob_cube_037)
col_node_003.objects.link(ob_cube_038)
col_node_003.objects.link(ob_cube_039)
col_node_003.objects.link(ob_sun)

# ---- scene / render settings (as saved in the file)
scene.camera = ob_camera
scene.frame_start = 1; scene.frame_end = 250; scene.frame_set(1)
scene.render.engine = 'BLENDER_EEVEE_NEXT'
scene.render.film_transparent = True
scene.cycles.sampling_pattern = 'TABULATED_SOBOL'
bpy.context.view_layer.update()
